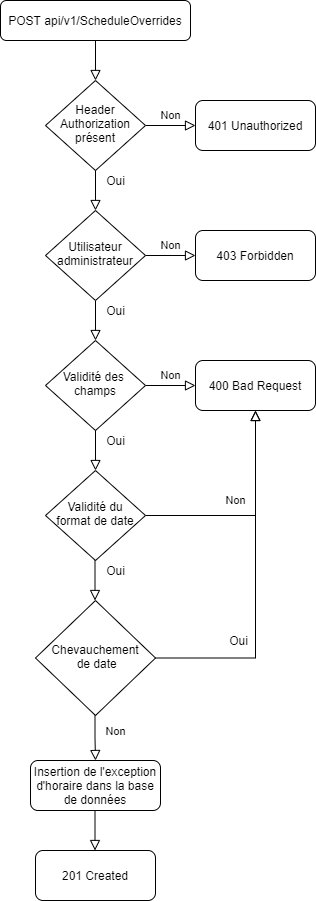

The diagram above was exported from draw.io. Its source (the exported page's mxGraphModel, read from the mxfile embedded in the PNG):
<mxGraphModel dx="1422" dy="804" grid="1" gridSize="10" guides="1" tooltips="1" connect="1" arrows="1" fold="1" page="1" pageScale="1" pageWidth="827" pageHeight="1169" math="0" shadow="0">
  <root>
    <mxCell id="WIyWlLk6GJQsqaUBKTNV-0" />
    <mxCell id="WIyWlLk6GJQsqaUBKTNV-1" parent="WIyWlLk6GJQsqaUBKTNV-0" />
    <mxCell id="WIyWlLk6GJQsqaUBKTNV-2" value="" style="rounded=0;html=1;jettySize=auto;orthogonalLoop=1;fontSize=11;endArrow=block;endFill=0;endSize=8;strokeWidth=1;shadow=0;labelBackgroundColor=none;edgeStyle=orthogonalEdgeStyle;" parent="WIyWlLk6GJQsqaUBKTNV-1" target="WIyWlLk6GJQsqaUBKTNV-6" edge="1">
      <mxGeometry relative="1" as="geometry">
        <mxPoint x="220" y="300" as="sourcePoint" />
      </mxGeometry>
    </mxCell>
    <mxCell id="WIyWlLk6GJQsqaUBKTNV-3" value="POST api/v1/ScheduleOverrides" style="rounded=1;whiteSpace=wrap;html=1;fontSize=12;glass=0;strokeWidth=1;shadow=0;" parent="WIyWlLk6GJQsqaUBKTNV-1" vertex="1">
      <mxGeometry x="125" width="190" height="40" as="geometry" />
    </mxCell>
    <mxCell id="WIyWlLk6GJQsqaUBKTNV-5" value="Non" style="edgeStyle=orthogonalEdgeStyle;rounded=0;html=1;jettySize=auto;orthogonalLoop=1;fontSize=11;endArrow=block;endFill=0;endSize=8;strokeWidth=1;shadow=0;labelBackgroundColor=none;" parent="WIyWlLk6GJQsqaUBKTNV-1" source="WIyWlLk6GJQsqaUBKTNV-6" target="WIyWlLk6GJQsqaUBKTNV-7" edge="1">
      <mxGeometry y="10" relative="1" as="geometry">
        <mxPoint as="offset" />
      </mxGeometry>
    </mxCell>
    <mxCell id="WIyWlLk6GJQsqaUBKTNV-6" value="Validité des &lt;br&gt;champs" style="rhombus;whiteSpace=wrap;html=1;shadow=0;fontFamily=Helvetica;fontSize=12;align=center;strokeWidth=1;spacing=6;spacingTop=-4;" parent="WIyWlLk6GJQsqaUBKTNV-1" vertex="1">
      <mxGeometry x="170" y="340" width="100" height="90" as="geometry" />
    </mxCell>
    <mxCell id="WIyWlLk6GJQsqaUBKTNV-7" value="400 Bad Request" style="rounded=1;whiteSpace=wrap;html=1;fontSize=12;glass=0;strokeWidth=1;shadow=0;" parent="WIyWlLk6GJQsqaUBKTNV-1" vertex="1">
      <mxGeometry x="320" y="360" width="120" height="50" as="geometry" />
    </mxCell>
    <mxCell id="iDIL6tAmCs9mzdsC3x_e-0" value="" style="rounded=0;html=1;jettySize=auto;orthogonalLoop=1;fontSize=11;endArrow=block;endFill=0;endSize=8;strokeWidth=1;shadow=0;labelBackgroundColor=none;edgeStyle=orthogonalEdgeStyle;" parent="WIyWlLk6GJQsqaUBKTNV-1" target="iDIL6tAmCs9mzdsC3x_e-2" edge="1">
      <mxGeometry relative="1" as="geometry">
        <mxPoint x="220" y="40" as="sourcePoint" />
      </mxGeometry>
    </mxCell>
    <mxCell id="iDIL6tAmCs9mzdsC3x_e-1" value="Non" style="edgeStyle=orthogonalEdgeStyle;rounded=0;html=1;jettySize=auto;orthogonalLoop=1;fontSize=11;endArrow=block;endFill=0;endSize=8;strokeWidth=1;shadow=0;labelBackgroundColor=none;" parent="WIyWlLk6GJQsqaUBKTNV-1" source="iDIL6tAmCs9mzdsC3x_e-2" target="iDIL6tAmCs9mzdsC3x_e-3" edge="1">
      <mxGeometry y="10" relative="1" as="geometry">
        <mxPoint as="offset" />
      </mxGeometry>
    </mxCell>
    <mxCell id="iDIL6tAmCs9mzdsC3x_e-2" value="Header&lt;br&gt;Authorization&lt;br&gt;présent" style="rhombus;whiteSpace=wrap;html=1;shadow=0;fontFamily=Helvetica;fontSize=12;align=center;strokeWidth=1;spacing=6;spacingTop=-4;" parent="WIyWlLk6GJQsqaUBKTNV-1" vertex="1">
      <mxGeometry x="170" y="80" width="100" height="90" as="geometry" />
    </mxCell>
    <mxCell id="iDIL6tAmCs9mzdsC3x_e-3" value="401 Unauthorized" style="rounded=1;whiteSpace=wrap;html=1;fontSize=12;glass=0;strokeWidth=1;shadow=0;" parent="WIyWlLk6GJQsqaUBKTNV-1" vertex="1">
      <mxGeometry x="320" y="100" width="120" height="50" as="geometry" />
    </mxCell>
    <mxCell id="iDIL6tAmCs9mzdsC3x_e-7" value="" style="rounded=0;html=1;jettySize=auto;orthogonalLoop=1;fontSize=11;endArrow=block;endFill=0;endSize=8;strokeWidth=1;shadow=0;labelBackgroundColor=none;edgeStyle=orthogonalEdgeStyle;" parent="WIyWlLk6GJQsqaUBKTNV-1" target="iDIL6tAmCs9mzdsC3x_e-9" edge="1">
      <mxGeometry relative="1" as="geometry">
        <mxPoint x="220" y="170" as="sourcePoint" />
      </mxGeometry>
    </mxCell>
    <mxCell id="iDIL6tAmCs9mzdsC3x_e-8" value="Non" style="edgeStyle=orthogonalEdgeStyle;rounded=0;html=1;jettySize=auto;orthogonalLoop=1;fontSize=11;endArrow=block;endFill=0;endSize=8;strokeWidth=1;shadow=0;labelBackgroundColor=none;" parent="WIyWlLk6GJQsqaUBKTNV-1" source="iDIL6tAmCs9mzdsC3x_e-9" target="iDIL6tAmCs9mzdsC3x_e-10" edge="1">
      <mxGeometry y="10" relative="1" as="geometry">
        <mxPoint as="offset" />
      </mxGeometry>
    </mxCell>
    <mxCell id="iDIL6tAmCs9mzdsC3x_e-9" value="Utilisateur&lt;br&gt;administrateur" style="rhombus;whiteSpace=wrap;html=1;shadow=0;fontFamily=Helvetica;fontSize=12;align=center;strokeWidth=1;spacing=6;spacingTop=-4;" parent="WIyWlLk6GJQsqaUBKTNV-1" vertex="1">
      <mxGeometry x="170" y="210" width="100" height="90" as="geometry" />
    </mxCell>
    <mxCell id="iDIL6tAmCs9mzdsC3x_e-10" value="403 Forbidden" style="rounded=1;whiteSpace=wrap;html=1;fontSize=12;glass=0;strokeWidth=1;shadow=0;" parent="WIyWlLk6GJQsqaUBKTNV-1" vertex="1">
      <mxGeometry x="320" y="230" width="120" height="50" as="geometry" />
    </mxCell>
    <mxCell id="iDIL6tAmCs9mzdsC3x_e-11" value="" style="rounded=0;html=1;jettySize=auto;orthogonalLoop=1;fontSize=11;endArrow=block;endFill=0;endSize=8;strokeWidth=1;shadow=0;labelBackgroundColor=none;edgeStyle=orthogonalEdgeStyle;" parent="WIyWlLk6GJQsqaUBKTNV-1" target="iDIL6tAmCs9mzdsC3x_e-13" edge="1">
      <mxGeometry relative="1" as="geometry">
        <mxPoint x="220" y="430" as="sourcePoint" />
      </mxGeometry>
    </mxCell>
    <mxCell id="iDIL6tAmCs9mzdsC3x_e-12" value="Non" style="edgeStyle=orthogonalEdgeStyle;rounded=0;html=1;jettySize=auto;orthogonalLoop=1;fontSize=11;endArrow=block;endFill=0;endSize=8;strokeWidth=1;shadow=0;labelBackgroundColor=none;entryX=0.5;entryY=1;entryDx=0;entryDy=0;" parent="WIyWlLk6GJQsqaUBKTNV-1" source="iDIL6tAmCs9mzdsC3x_e-13" target="WIyWlLk6GJQsqaUBKTNV-7" edge="1">
      <mxGeometry x="-0.1628" y="15" relative="1" as="geometry">
        <mxPoint as="offset" />
        <mxPoint x="320" y="515" as="targetPoint" />
      </mxGeometry>
    </mxCell>
    <mxCell id="iDIL6tAmCs9mzdsC3x_e-13" value="Validité du format de date" style="rhombus;whiteSpace=wrap;html=1;shadow=0;fontFamily=Helvetica;fontSize=12;align=center;strokeWidth=1;spacing=6;spacingTop=-4;" parent="WIyWlLk6GJQsqaUBKTNV-1" vertex="1">
      <mxGeometry x="170" y="470" width="100" height="90" as="geometry" />
    </mxCell>
    <mxCell id="iDIL6tAmCs9mzdsC3x_e-15" value="" style="rounded=0;html=1;jettySize=auto;orthogonalLoop=1;fontSize=11;endArrow=block;endFill=0;endSize=8;strokeWidth=1;shadow=0;labelBackgroundColor=none;edgeStyle=orthogonalEdgeStyle;" parent="WIyWlLk6GJQsqaUBKTNV-1" edge="1">
      <mxGeometry relative="1" as="geometry">
        <mxPoint x="219.5" y="560" as="sourcePoint" />
        <mxPoint x="219.5" y="600" as="targetPoint" />
      </mxGeometry>
    </mxCell>
    <mxCell id="NOMumJaIBwWutyW0fRZX-0" value="Oui" style="text;html=1;align=center;verticalAlign=middle;resizable=0;points=[];autosize=1;strokeColor=none;" parent="WIyWlLk6GJQsqaUBKTNV-1" vertex="1">
      <mxGeometry x="225" y="560" width="30" height="20" as="geometry" />
    </mxCell>
    <mxCell id="MclLDYGQboBeP8c7G-QB-0" value="Oui" style="text;html=1;align=center;verticalAlign=middle;resizable=0;points=[];autosize=1;strokeColor=none;" parent="WIyWlLk6GJQsqaUBKTNV-1" vertex="1">
      <mxGeometry x="225" y="170" width="30" height="20" as="geometry" />
    </mxCell>
    <mxCell id="MclLDYGQboBeP8c7G-QB-1" value="Oui" style="text;html=1;align=center;verticalAlign=middle;resizable=0;points=[];autosize=1;strokeColor=none;" parent="WIyWlLk6GJQsqaUBKTNV-1" vertex="1">
      <mxGeometry x="225" y="300" width="30" height="20" as="geometry" />
    </mxCell>
    <mxCell id="MclLDYGQboBeP8c7G-QB-2" value="Oui" style="text;html=1;align=center;verticalAlign=middle;resizable=0;points=[];autosize=1;strokeColor=none;" parent="WIyWlLk6GJQsqaUBKTNV-1" vertex="1">
      <mxGeometry x="225" y="430" width="30" height="20" as="geometry" />
    </mxCell>
    <mxCell id="2eX6BuotqMP4QlGuaUzL-3" value="Non" style="edgeStyle=orthogonalEdgeStyle;rounded=0;html=1;jettySize=auto;orthogonalLoop=1;fontSize=11;endArrow=block;endFill=0;endSize=8;strokeWidth=1;shadow=0;labelBackgroundColor=none;entryX=0.5;entryY=1;entryDx=0;entryDy=0;exitX=1;exitY=0.5;exitDx=0;exitDy=0;" parent="WIyWlLk6GJQsqaUBKTNV-1" target="WIyWlLk6GJQsqaUBKTNV-7" edge="1" source="Og6BDMO6wwAbD_1N2Ad0-0">
      <mxGeometry x="-1" y="-83" relative="1" as="geometry">
        <mxPoint x="-40" y="-10" as="offset" />
        <mxPoint x="310" y="645" as="sourcePoint" />
        <mxPoint x="410" y="490" as="targetPoint" />
      </mxGeometry>
    </mxCell>
    <mxCell id="Og6BDMO6wwAbD_1N2Ad0-0" value="Chevauchement&lt;br&gt;&amp;nbsp;de date" style="rhombus;whiteSpace=wrap;html=1;shadow=0;fontFamily=Helvetica;fontSize=12;align=center;strokeWidth=1;spacing=6;spacingTop=-4;" vertex="1" parent="WIyWlLk6GJQsqaUBKTNV-1">
      <mxGeometry x="160" y="600" width="120" height="115" as="geometry" />
    </mxCell>
    <mxCell id="Og6BDMO6wwAbD_1N2Ad0-1" value="" style="rounded=0;html=1;jettySize=auto;orthogonalLoop=1;fontSize=11;endArrow=block;endFill=0;endSize=8;strokeWidth=1;shadow=0;labelBackgroundColor=none;edgeStyle=orthogonalEdgeStyle;entryX=0.5;entryY=0;entryDx=0;entryDy=0;" edge="1" parent="WIyWlLk6GJQsqaUBKTNV-1" target="Og6BDMO6wwAbD_1N2Ad0-3">
      <mxGeometry relative="1" as="geometry">
        <mxPoint x="219.5" y="715" as="sourcePoint" />
        <mxPoint x="219.5" y="755" as="targetPoint" />
      </mxGeometry>
    </mxCell>
    <mxCell id="Og6BDMO6wwAbD_1N2Ad0-2" value="Oui" style="text;html=1;align=center;verticalAlign=middle;resizable=0;points=[];autosize=1;strokeColor=none;" vertex="1" parent="WIyWlLk6GJQsqaUBKTNV-1">
      <mxGeometry x="348" y="630" width="30" height="20" as="geometry" />
    </mxCell>
    <mxCell id="Og6BDMO6wwAbD_1N2Ad0-3" value="Insertion de l'exception d'horaire dans la base de données" style="rounded=1;whiteSpace=wrap;html=1;fontSize=12;glass=0;strokeWidth=1;shadow=0;" vertex="1" parent="WIyWlLk6GJQsqaUBKTNV-1">
      <mxGeometry x="155" y="760" width="130" height="50" as="geometry" />
    </mxCell>
    <mxCell id="Og6BDMO6wwAbD_1N2Ad0-5" value="201 Created" style="rounded=1;whiteSpace=wrap;html=1;fontSize=12;glass=0;strokeWidth=1;shadow=0;" vertex="1" parent="WIyWlLk6GJQsqaUBKTNV-1">
      <mxGeometry x="160" y="850" width="120" height="50" as="geometry" />
    </mxCell>
    <mxCell id="Og6BDMO6wwAbD_1N2Ad0-6" value="" style="rounded=0;html=1;jettySize=auto;orthogonalLoop=1;fontSize=11;endArrow=block;endFill=0;endSize=8;strokeWidth=1;shadow=0;labelBackgroundColor=none;edgeStyle=orthogonalEdgeStyle;" edge="1" parent="WIyWlLk6GJQsqaUBKTNV-1">
      <mxGeometry relative="1" as="geometry">
        <mxPoint x="219.5" y="810" as="sourcePoint" />
        <mxPoint x="219.5" y="850" as="targetPoint" />
      </mxGeometry>
    </mxCell>
  </root>
</mxGraphModel>